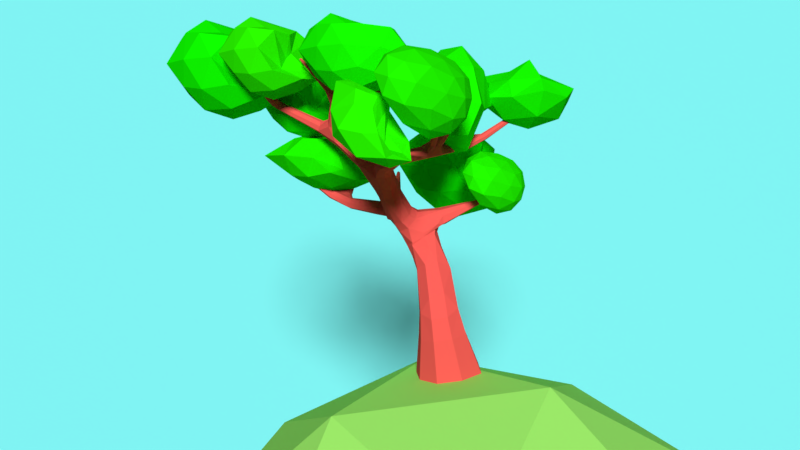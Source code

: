 # Source: LowPolyTree.blend  (saved by Blender 2.79.0; exported with 4.5.12 LTS)
import bpy
from mathutils import Matrix  # noqa: F401  (used for matrix-valued properties, if any)

bpy.ops.wm.read_factory_settings(use_empty=True)
scene = bpy.context.scene
scene.name = 'Scene'

# ---- collections
col_collection_1 = bpy.data.collections.new('Collection 1'); scene.collection.children.link(col_collection_1)

# ---- materials (node trees are filled in below, after node groups)
mat_material_017 = bpy.data.materials.new('Material.017')
mat_material_017.alpha_threshold = 0.0
mat_material_017.diffuse_color = (0.1769, 0.7308, 0.7325, 1.0)
mat_material_017.roughness = 0.5
mat_material_015 = bpy.data.materials.new('Material.015')
mat_material_015.alpha_threshold = 0.0
mat_material_015.diffuse_color = (0.3318, 0.8, 0.1389, 1.0)
mat_material_015.roughness = 0.5
mat_material_006 = bpy.data.materials.new('Material.006')
mat_material_006.alpha_threshold = 0.0
mat_material_006.diffuse_color = (0.01258, 0.8, 0.0, 1.0)
mat_material_006.roughness = 0.5
mat_material_014 = bpy.data.materials.new('Material.014')
mat_material_014.alpha_threshold = 0.0
mat_material_014.diffuse_color = (0.01357, 0.8, 0.0, 1.0)
mat_material_014.roughness = 0.5
mat_material_010 = bpy.data.materials.new('Material.010')
mat_material_010.alpha_threshold = 0.0
mat_material_010.diffuse_color = (0.008052, 0.8, 0.0, 1.0)
mat_material_010.roughness = 0.5
mat_material_011 = bpy.data.materials.new('Material.011')
mat_material_011.alpha_threshold = 0.0
mat_material_011.diffuse_color = (0.01991, 0.8, 0.0, 1.0)
mat_material_011.roughness = 0.5
mat_material_007 = bpy.data.materials.new('Material.007')
mat_material_007.alpha_threshold = 0.0
mat_material_007.diffuse_color = (0.01897, 0.8, 0.0, 1.0)
mat_material_007.roughness = 0.5
mat_material_013 = bpy.data.materials.new('Material.013')
mat_material_013.alpha_threshold = 0.0
mat_material_013.diffuse_color = (0.01062, 0.8, 0.0, 1.0)
mat_material_013.roughness = 0.5
mat_material_005 = bpy.data.materials.new('Material.005')
mat_material_005.alpha_threshold = 0.0
mat_material_005.diffuse_color = (0.003751, 0.8, 0.0, 1.0)
mat_material_005.roughness = 0.5
mat_material_012 = bpy.data.materials.new('Material.012')
mat_material_012.alpha_threshold = 0.0
mat_material_012.diffuse_color = (0.006845, 0.8, 0.0, 1.0)
mat_material_012.roughness = 0.5
mat_material_008 = bpy.data.materials.new('Material.008')
mat_material_008.alpha_threshold = 0.0
mat_material_008.diffuse_color = (0.02022, 0.8, 0.0, 1.0)
mat_material_008.roughness = 0.5
mat_material_009 = bpy.data.materials.new('Material.009')
mat_material_009.alpha_threshold = 0.0
mat_material_009.diffuse_color = (0.004108, 0.8, 0.0, 1.0)
mat_material_009.roughness = 0.5
mat_material_004 = bpy.data.materials.new('Material.004')
mat_material_004.alpha_threshold = 0.0
mat_material_004.diffuse_color = (0.00586, 0.8, 0.0, 1.0)
mat_material_004.roughness = 0.5
mat_material_003 = bpy.data.materials.new('Material.003')
mat_material_003.alpha_threshold = 0.0
mat_material_003.diffuse_color = (0.00633, 0.8, 0.0, 1.0)
mat_material_003.roughness = 0.5
mat_material_001 = bpy.data.materials.new('Material.001')
mat_material_001.alpha_threshold = 0.0
mat_material_001.diffuse_color = (0.8, 0.09279, 0.08021, 1.0)
mat_material_001.roughness = 0.5
mat_material_002 = bpy.data.materials.new('Material.002')
mat_material_002.alpha_threshold = 0.0
mat_material_002.diffuse_color = (0.001496, 0.8, 0.0, 1.0)
mat_material_002.roughness = 0.5

# ---- material node trees

# ---- world
world_world = bpy.data.worlds.new('World'); scene.world = world_world
world_world.color = (0.05088, 0.05088, 0.05088)
world_world.use_sun_shadow = False
world_world.sun_shadow_jitter_overblur = 0.0
world_world.cycles.sampling_method = 'MANUAL'

# ---- cameras
cam_camera_001 = bpy.data.cameras.new('Camera.001')
cam_camera_001.clip_end = 100.0
cam_camera_001.lens = 35.0
cam_camera_001.sensor_width = 32.0
cam_camera_001.sensor_height = 18.0
cam_camera_001.display_size = 2.0
cam_camera_001.dof.focus_distance = 0.0

# ---- lights
light_sun_001 = bpy.data.lights.new('Sun.001', 'SUN')
light_sun_001.transmission_factor = 0.0
light_sun_001.angle = 0.1993
light_sun_001.energy = 4.0
light_sun_001.shadow_buffer_clip_start = 0.5
light_sun_001.shadow_soft_size = 0.1
light_sun_001.shadow_cascade_max_distance = 1000.0

# ---- meshes
me_plane_001 = bpy.data.meshes.new('Plane.001')
me_plane_001.from_pydata([(-1.0, -1.0, 0.0), (1.0, -1.0, 0.0), (-1.0, 1.0, 0.0), (1.0, 1.0, 0.0)], [], [(0, 1, 3, 2)])
me_plane_001.materials.append(mat_material_017)
me_plane_001.use_remesh_preserve_volume = False
me_plane_001.use_remesh_preserve_attributes = False
me_plane_001.use_mirror_vertex_groups = False
me_plane_001.update()
me_icosphere_014 = bpy.data.meshes.new('Icosphere.014')
me_icosphere_014.from_pydata([(0.0, 0.0, -1.0), (0.7236, -0.5257, -0.4472), (-0.2764, -0.8506, -0.4472), (-0.8944, 0.0, -0.4472), (-0.2764, 0.8506, -0.4472), (0.7236, 0.5257, -0.4472), (0.2764, -0.8506, 0.4472), (-0.7236, -0.5257, 0.4472), (-0.7236, 0.5257, 0.4472), (0.2764, 0.8506, 0.4472), (0.8944, 0.0, 0.4472), (0.0, 0.0, 1.0), (-0.1625, -0.5, -0.8507), (0.4253, -0.309, -0.8507), (0.2629, -0.809, -0.5257), (0.8506, 0.0, -0.5257), (0.4253, 0.309, -0.8507), (-0.5257, 0.0, -0.8507), (-0.6882, -0.5, -0.5257), (-0.1625, 0.5, -0.8507), (-0.6882, 0.5, -0.5257), (0.2629, 0.809, -0.5257), (0.9511, -0.309, 0.0), (0.9511, 0.309, 0.0), (0.0, -1.0, 0.0), (0.5878, -0.809, 0.0), (-0.9511, -0.309, 0.0), (-0.5878, -0.809, 0.0), (-0.5878, 0.809, 0.0), (-0.9511, 0.309, 0.0), (0.5878, 0.809, 0.0), (0.0, 1.0, 0.0), (0.6882, -0.5, 0.5257), (-0.2629, -0.809, 0.5257), (-0.8506, 0.0, 0.5257), (-0.2629, 0.809, 0.5257), (0.6882, 0.5, 0.5257), (0.1625, -0.5, 0.8507), (0.5257, 0.0, 0.8507), (-0.4253, -0.309, 0.8507), (-0.4253, 0.309, 0.8507), (0.1625, 0.5, 0.8507)], [], [(0, 13, 12), (1, 13, 15), (0, 12, 17), (0, 17, 19), (0, 19, 16), (1, 15, 22), (2, 14, 24), (3, 18, 26), (4, 20, 28), (5, 21, 30), (1, 22, 25), (2, 24, 27), (3, 26, 29), (4, 28, 31), (5, 30, 23), (6, 32, 37), (7, 33, 39), (8, 34, 40), (9, 35, 41), (10, 36, 38), (38, 41, 11), (38, 36, 41), (36, 9, 41), (41, 40, 11), (41, 35, 40), (35, 8, 40), (40, 39, 11), (40, 34, 39), (34, 7, 39), (39, 37, 11), (39, 33, 37), (33, 6, 37), (37, 38, 11), (37, 32, 38), (32, 10, 38), (23, 36, 10), (23, 30, 36), (30, 9, 36), (31, 35, 9), (31, 28, 35), (28, 8, 35), (29, 34, 8), (29, 26, 34), (26, 7, 34), (27, 33, 7), (27, 24, 33), (24, 6, 33), (25, 32, 6), (25, 22, 32), (22, 10, 32), (30, 31, 9), (30, 21, 31), (21, 4, 31), (28, 29, 8), (28, 20, 29), (20, 3, 29), (26, 27, 7), (26, 18, 27), (18, 2, 27), (24, 25, 6), (24, 14, 25), (14, 1, 25), (22, 23, 10), (22, 15, 23), (15, 5, 23), (16, 21, 5), (16, 19, 21), (19, 4, 21), (19, 20, 4), (19, 17, 20), (17, 3, 20), (17, 18, 3), (17, 12, 18), (12, 2, 18), (15, 16, 5), (15, 13, 16), (13, 0, 16), (12, 14, 2), (12, 13, 14), (13, 1, 14)])
me_icosphere_014.materials.append(mat_material_015)
me_icosphere_014.use_remesh_preserve_volume = False
me_icosphere_014.use_remesh_preserve_attributes = False
me_icosphere_014.use_mirror_vertex_groups = False
me_icosphere_014.update()
me_icosphere_013 = bpy.data.meshes.new('Icosphere.013')
me_icosphere_013.from_pydata([(0.0, 0.01018, -0.9604), (1.711, -0.3229, -0.01735), (-1.249, -0.6574, 0.1172), (-1.614, 0.1735, -0.1519), (-0.3042, 0.8591, -0.434), (1.015, 0.6104, -0.3276), (0.9532, -0.7178, 1.052), (-1.557, -0.3477, 0.8823), (-1.039, 0.6177, 0.5969), (0.3152, 0.8625, 0.4675), (1.55, 0.1726, 0.7543), (0.0, 0.04976, 1.252), (-0.4727, -0.4428, -0.66), (0.9695, -0.1954, -0.625), (1.188, -0.6229, 0.0004811), (1.543, 0.165, -0.2451), (0.5923, 0.3464, -0.7842), (-0.9379, 0.09188, -0.6907), (-1.641, -0.3033, -0.1147), (-0.1939, 0.5087, -0.833), (-0.9631, 0.5781, -0.4138), (0.2914, 0.8176, -0.5121), (1.829, -0.1023, 0.39), (1.515, 0.4702, 0.2445), (0.0, -0.8808, 0.7493), (1.621, -0.6085, 0.5425), (-1.829, -0.1023, 0.39), (-1.621, -0.6085, 0.5425), (-0.7113, 0.8469, 0.05531), (-1.515, 0.4702, 0.2445), (0.7113, 0.8469, 0.05531), (0.0, 1.002, 0.003202), (1.481, -0.3301, 0.9532), (-0.8875, -0.6848, 1.115), (-1.48, 0.1643, 0.8275), (-0.3058, 0.8222, 0.5498), (0.9957, 0.5885, 0.6754), (0.4989, -0.4131, 1.32), (0.9723, 0.1134, 1.124), (-0.9452, -0.1884, 1.227), (-0.6756, 0.3782, 1.012), (0.2269, 0.526, 0.9253)], [], [(0, 13, 12), (1, 13, 15), (0, 12, 17), (0, 17, 19), (0, 19, 16), (1, 15, 22), (2, 14, 24), (3, 18, 26), (4, 20, 28), (5, 21, 30), (1, 22, 25), (2, 24, 27), (3, 26, 29), (4, 28, 31), (5, 30, 23), (6, 32, 37), (7, 33, 39), (8, 34, 40), (9, 35, 41), (10, 36, 38), (38, 41, 11), (38, 36, 41), (36, 9, 41), (41, 40, 11), (41, 35, 40), (35, 8, 40), (40, 39, 11), (40, 34, 39), (34, 7, 39), (39, 37, 11), (39, 33, 37), (33, 6, 37), (37, 38, 11), (37, 32, 38), (32, 10, 38), (23, 36, 10), (23, 30, 36), (30, 9, 36), (31, 35, 9), (31, 28, 35), (28, 8, 35), (29, 34, 8), (29, 26, 34), (26, 7, 34), (27, 33, 7), (27, 24, 33), (24, 6, 33), (25, 32, 6), (25, 22, 32), (22, 10, 32), (30, 31, 9), (30, 21, 31), (21, 4, 31), (28, 29, 8), (28, 20, 29), (20, 3, 29), (26, 27, 7), (26, 18, 27), (18, 2, 27), (24, 25, 6), (24, 14, 25), (14, 1, 25), (22, 23, 10), (22, 15, 23), (15, 5, 23), (16, 21, 5), (16, 19, 21), (19, 4, 21), (19, 20, 4), (19, 17, 20), (17, 3, 20), (17, 18, 3), (17, 12, 18), (12, 2, 18), (15, 16, 5), (15, 13, 16), (13, 0, 16), (12, 14, 2), (12, 13, 14), (13, 1, 14)])
me_icosphere_013.materials.append(mat_material_006)
me_icosphere_013.use_remesh_preserve_volume = False
me_icosphere_013.use_remesh_preserve_attributes = False
me_icosphere_013.use_mirror_vertex_groups = False
me_icosphere_013.update()
me_icosphere_012 = bpy.data.meshes.new('Icosphere.012')
me_icosphere_012.from_pydata([(0.0, 0.01018, -0.9604), (1.711, -0.3229, -0.01735), (-1.249, -0.6574, 0.1172), (-1.614, 0.1735, -0.1519), (-0.3042, 0.8591, -0.434), (1.015, 0.6104, -0.3276), (0.9532, -0.7178, 1.052), (-1.557, -0.3477, 0.8823), (-1.039, 0.6177, 0.5969), (0.3152, 0.8625, 0.4675), (1.55, 0.1726, 0.7543), (0.0, 0.04976, 1.252), (-0.4727, -0.4428, -0.66), (0.9695, -0.1954, -0.625), (1.188, -0.6229, 0.0004811), (1.543, 0.165, -0.2451), (0.5923, 0.3464, -0.7842), (-0.9379, 0.09188, -0.6907), (-1.641, -0.3033, -0.1147), (-0.1939, 0.5087, -0.833), (-0.9631, 0.5781, -0.4138), (0.2914, 0.8176, -0.5121), (1.829, -0.1023, 0.39), (1.515, 0.4702, 0.2445), (0.0, -0.8808, 0.7493), (1.621, -0.6085, 0.5425), (-1.829, -0.1023, 0.39), (-1.621, -0.6085, 0.5425), (-0.7113, 0.8469, 0.05531), (-1.515, 0.4702, 0.2445), (0.7113, 0.8469, 0.05531), (0.0, 1.002, 0.003202), (1.481, -0.3301, 0.9532), (-0.8875, -0.6848, 1.115), (-1.48, 0.1643, 0.8275), (-0.3058, 0.8222, 0.5498), (0.9957, 0.5885, 0.6754), (0.4989, -0.4131, 1.32), (0.9723, 0.1134, 1.124), (-0.9452, -0.1884, 1.227), (-0.6756, 0.3782, 1.012), (0.2269, 0.526, 0.9253)], [], [(0, 13, 12), (1, 13, 15), (0, 12, 17), (0, 17, 19), (0, 19, 16), (1, 15, 22), (2, 14, 24), (3, 18, 26), (4, 20, 28), (5, 21, 30), (1, 22, 25), (2, 24, 27), (3, 26, 29), (4, 28, 31), (5, 30, 23), (6, 32, 37), (7, 33, 39), (8, 34, 40), (9, 35, 41), (10, 36, 38), (38, 41, 11), (38, 36, 41), (36, 9, 41), (41, 40, 11), (41, 35, 40), (35, 8, 40), (40, 39, 11), (40, 34, 39), (34, 7, 39), (39, 37, 11), (39, 33, 37), (33, 6, 37), (37, 38, 11), (37, 32, 38), (32, 10, 38), (23, 36, 10), (23, 30, 36), (30, 9, 36), (31, 35, 9), (31, 28, 35), (28, 8, 35), (29, 34, 8), (29, 26, 34), (26, 7, 34), (27, 33, 7), (27, 24, 33), (24, 6, 33), (25, 32, 6), (25, 22, 32), (22, 10, 32), (30, 31, 9), (30, 21, 31), (21, 4, 31), (28, 29, 8), (28, 20, 29), (20, 3, 29), (26, 27, 7), (26, 18, 27), (18, 2, 27), (24, 25, 6), (24, 14, 25), (14, 1, 25), (22, 23, 10), (22, 15, 23), (15, 5, 23), (16, 21, 5), (16, 19, 21), (19, 4, 21), (19, 20, 4), (19, 17, 20), (17, 3, 20), (17, 18, 3), (17, 12, 18), (12, 2, 18), (15, 16, 5), (15, 13, 16), (13, 0, 16), (12, 14, 2), (12, 13, 14), (13, 1, 14)])
me_icosphere_012.materials.append(mat_material_014)
me_icosphere_012.use_remesh_preserve_volume = False
me_icosphere_012.use_remesh_preserve_attributes = False
me_icosphere_012.use_mirror_vertex_groups = False
me_icosphere_012.update()
me_icosphere_011 = bpy.data.meshes.new('Icosphere.011')
me_icosphere_011.from_pydata([(-0.2, 0.1324, 0.01225), (0.1026, 0.05762, 0.2429), (-0.4091, 0.3926, -0.1646), (-0.4108, -0.5918, -0.1779), (-0.7656, -0.03192, -0.2944), (0.4108, -0.5918, -0.1779), (0.0, -0.9927, -0.006138), (0.363, 0.377, -0.1354), (0.6616, -0.1046, -0.1688), (0.2547, 0.8136, -0.4828), (-0.668, 0.5269, -0.4652), (-0.1694, 0.5192, -0.8223), (-0.6843, -0.4856, -0.5283), (-0.5358, 0.0156, -0.832), (0.4402, 0.3356, -0.8148), (0.8549, 0.03111, -0.4958), (0.2586, -0.8028, -0.5311), (0.4279, -0.3055, -0.8469), (-0.1626, -0.4998, -0.8505), (0.00218, -0.3339, 0.07187), (0.6564, 0.534, -0.3923), (-0.1325, 0.8088, -0.2937), (-0.2669, -0.8368, -0.4594), (0.7077, -0.4975, -0.462), (0.0, 0.001157, -0.9985)], [], [(7, 0, 1), (21, 7, 9), (4, 10, 13), (21, 0, 7), (1, 19, 5), (19, 3, 6), (2, 4, 0), (4, 2, 10), (7, 1, 8), (19, 1, 0), (1, 5, 8), (19, 0, 3), (7, 20, 9), (21, 2, 0), (17, 23, 16), (0, 4, 3), (18, 17, 16), (18, 16, 22), (4, 13, 12), (17, 24, 14), (15, 17, 14), (15, 14, 20), (18, 22, 12), (13, 18, 12), (11, 13, 10), (11, 10, 21), (11, 21, 9), (14, 11, 9), (14, 9, 20), (16, 23, 5), (8, 15, 7), (15, 20, 7), (6, 16, 5), (6, 5, 19), (12, 22, 3), (4, 12, 3), (22, 6, 3), (23, 8, 5), (21, 10, 2), (24, 11, 14), (23, 15, 8), (22, 16, 6), (24, 13, 11), (24, 18, 13), (23, 17, 15), (24, 17, 18)])
me_icosphere_011.materials.append(mat_material_010)
me_icosphere_011.use_remesh_preserve_volume = False
me_icosphere_011.use_remesh_preserve_attributes = False
me_icosphere_011.use_mirror_vertex_groups = False
me_icosphere_011.update()
me_icosphere_010 = bpy.data.meshes.new('Icosphere.010')
me_icosphere_010.from_pydata([(0.0, -0.01317, -1.0), (0.5819, -0.5204, -0.4502), (-0.2685, -0.8624, -0.4639), (-0.4531, -0.195, -0.462), (-0.1478, 0.1166, -0.7869), (0.4444, 0.05413, -0.5235), (0.1312, -0.8449, 0.2842), (-0.3567, -0.3826, 0.1148), (-0.1917, -0.107, -0.01054), (0.03431, -0.1202, -0.2572), (0.289, -0.2116, 0.063), (0.0, -0.1887, 0.08082), (-0.1628, -0.4993, -0.8501), (0.4161, -0.3176, -0.8513), (0.2647, -0.8191, -0.5342), (0.5261, -0.157, -0.5266), (0.3519, 0.1257, -0.873), (-0.4825, -0.08146, -0.8561), (-0.5814, -0.5018, -0.5267), (-0.1315, 0.274, -0.9036), (-0.4514, 0.05964, -0.5948), (0.1616, 0.1344, -0.8129), (0.4121, -0.356, -0.09123), (0.2436, -0.1532, -0.1604), (0.0, -1.009, -0.05432), (0.3571, -0.7933, -0.1629), (-0.4121, -0.356, -0.09123), (-0.3571, -0.7933, -0.1629), (-0.1572, -0.1664, -0.4856), (-0.2436, -0.1532, -0.1604), (0.1572, -0.1664, -0.4856), (0.0, -0.09465, -0.7169), (0.3318, -0.378, 0.1302), (-0.1293, -0.7951, 0.329), (-0.2939, -0.212, 0.07907), (-0.0316, -0.09774, -0.1736), (0.1798, -0.1095, 0.01466), (0.08442, -0.5612, 0.2564), (0.1423, -0.1807, 0.07909), (-0.1333, -0.3574, 0.12), (-0.1119, -0.1221, 0.07774), (0.03092, -0.06522, 0.01827)], [], [(0, 13, 12), (1, 13, 15), (0, 12, 17), (0, 17, 19), (0, 19, 16), (1, 15, 22), (2, 14, 24), (3, 18, 26), (4, 20, 28), (5, 21, 30), (1, 22, 25), (2, 24, 27), (3, 26, 29), (4, 28, 31), (5, 30, 23), (6, 32, 37), (7, 33, 39), (8, 34, 40), (9, 35, 41), (10, 36, 38), (38, 41, 11), (38, 36, 41), (36, 9, 41), (41, 40, 11), (41, 35, 40), (35, 8, 40), (40, 39, 11), (40, 34, 39), (34, 7, 39), (39, 37, 11), (39, 33, 37), (33, 6, 37), (37, 38, 11), (37, 32, 38), (32, 10, 38), (23, 36, 10), (23, 30, 36), (30, 9, 36), (31, 35, 9), (31, 28, 35), (28, 8, 35), (29, 34, 8), (29, 26, 34), (26, 7, 34), (27, 33, 7), (27, 24, 33), (24, 6, 33), (25, 32, 6), (25, 22, 32), (22, 10, 32), (30, 31, 9), (30, 21, 31), (21, 4, 31), (28, 29, 8), (28, 20, 29), (20, 3, 29), (26, 27, 7), (26, 18, 27), (18, 2, 27), (24, 25, 6), (24, 14, 25), (14, 1, 25), (22, 23, 10), (22, 15, 23), (15, 5, 23), (16, 21, 5), (16, 19, 21), (19, 4, 21), (19, 20, 4), (19, 17, 20), (17, 3, 20), (17, 18, 3), (17, 12, 18), (12, 2, 18), (15, 16, 5), (15, 13, 16), (13, 0, 16), (12, 14, 2), (12, 13, 14), (13, 1, 14)])
me_icosphere_010.materials.append(mat_material_011)
me_icosphere_010.use_remesh_preserve_volume = False
me_icosphere_010.use_remesh_preserve_attributes = False
me_icosphere_010.use_mirror_vertex_groups = False
me_icosphere_010.update()
me_icosphere_008 = bpy.data.meshes.new('Icosphere.008')
me_icosphere_008.from_pydata([(0.0, -0.01317, -1.0), (0.5819, -0.5204, -0.4502), (-0.2685, -0.8624, -0.4639), (-0.4531, -0.195, -0.462), (-0.1478, 0.1166, -0.7869), (0.4444, 0.05413, -0.5235), (0.1312, -0.8449, 0.2842), (-0.3567, -0.3826, 0.1148), (-0.1917, -0.107, -0.01054), (0.03431, -0.1202, -0.2572), (0.289, -0.2116, 0.063), (0.0, -0.1887, 0.08082), (-0.1628, -0.4993, -0.8501), (0.4161, -0.3176, -0.8513), (0.2647, -0.8191, -0.5342), (0.5261, -0.157, -0.5266), (0.3519, 0.1257, -0.873), (-0.4825, -0.08146, -0.8561), (-0.5814, -0.5018, -0.5267), (-0.1315, 0.274, -0.9036), (-0.4514, 0.05964, -0.5948), (0.1616, 0.1344, -0.8129), (0.4121, -0.356, -0.09123), (0.2436, -0.1532, -0.1604), (0.0, -1.009, -0.05432), (0.3571, -0.7933, -0.1629), (-0.4121, -0.356, -0.09123), (-0.3571, -0.7933, -0.1629), (-0.1572, -0.1664, -0.4856), (-0.2436, -0.1532, -0.1604), (0.1572, -0.1664, -0.4856), (0.0, -0.09465, -0.7169), (0.3318, -0.378, 0.1302), (-0.1293, -0.7951, 0.329), (-0.2939, -0.212, 0.07907), (-0.0316, -0.09774, -0.1736), (0.1798, -0.1095, 0.01466), (0.08442, -0.5612, 0.2564), (0.1423, -0.1807, 0.07909), (-0.1333, -0.3574, 0.12), (-0.1119, -0.1221, 0.07774), (0.03092, -0.06522, 0.01827)], [], [(0, 13, 12), (1, 13, 15), (0, 12, 17), (0, 17, 19), (0, 19, 16), (1, 15, 22), (2, 14, 24), (3, 18, 26), (4, 20, 28), (5, 21, 30), (1, 22, 25), (2, 24, 27), (3, 26, 29), (4, 28, 31), (5, 30, 23), (6, 32, 37), (7, 33, 39), (8, 34, 40), (9, 35, 41), (10, 36, 38), (38, 41, 11), (38, 36, 41), (36, 9, 41), (41, 40, 11), (41, 35, 40), (35, 8, 40), (40, 39, 11), (40, 34, 39), (34, 7, 39), (39, 37, 11), (39, 33, 37), (33, 6, 37), (37, 38, 11), (37, 32, 38), (32, 10, 38), (23, 36, 10), (23, 30, 36), (30, 9, 36), (31, 35, 9), (31, 28, 35), (28, 8, 35), (29, 34, 8), (29, 26, 34), (26, 7, 34), (27, 33, 7), (27, 24, 33), (24, 6, 33), (25, 32, 6), (25, 22, 32), (22, 10, 32), (30, 31, 9), (30, 21, 31), (21, 4, 31), (28, 29, 8), (28, 20, 29), (20, 3, 29), (26, 27, 7), (26, 18, 27), (18, 2, 27), (24, 25, 6), (24, 14, 25), (14, 1, 25), (22, 23, 10), (22, 15, 23), (15, 5, 23), (16, 21, 5), (16, 19, 21), (19, 4, 21), (19, 20, 4), (19, 17, 20), (17, 3, 20), (17, 18, 3), (17, 12, 18), (12, 2, 18), (15, 16, 5), (15, 13, 16), (13, 0, 16), (12, 14, 2), (12, 13, 14), (13, 1, 14)])
me_icosphere_008.materials.append(mat_material_007)
me_icosphere_008.use_remesh_preserve_volume = False
me_icosphere_008.use_remesh_preserve_attributes = False
me_icosphere_008.use_mirror_vertex_groups = False
me_icosphere_008.update()
me_icosphere_007 = bpy.data.meshes.new('Icosphere.007')
me_icosphere_007.from_pydata([(0.0, 0.0, -1.0), (0.854, -0.5955, -0.4828), (-0.4074, -1.036, -0.5388), (-0.8945, 4.187e-05, -0.4472), (-0.2665, 1.037, -0.5819), (0.8757, 0.7951, -0.4079), (0.3249, -1.05, 0.5985), (-0.9013, -0.5867, 0.5562), (-0.8033, 0.751, 0.5164), (0.06999, 0.8769, 0.07732), (1.102, 0.1355, 0.5801), (0.0, 0.02627, 0.631), (-0.1634, -0.5009, -0.8515), (0.4253, -0.309, -0.8507), (0.3692, -0.9435, -0.612), (0.8507, 1.254e-05, -0.5257), (0.4275, 0.3139, -0.85), (-0.5257, 0.0, -0.8507), (-0.7492, -0.5349, -0.5496), (-0.1631, 0.5129, -0.8515), (-0.8629, 0.8086, -0.4775), (0.2785, 0.9841, -0.6183), (1.227, -0.3714, 0.09391), (0.9656, 0.3337, 0.01565), (0.0, -1.525, 0.3337), (1.047, -1.316, 0.1062), (-1.227, -0.3714, 0.09391), (-1.047, -1.316, 0.1062), (-0.557, 0.8983, -0.2981), (-0.9656, 0.3337, 0.01565), (0.557, 0.8983, -0.2981), (0.0, 1.005, -0.4559), (0.81, -0.539, 0.6213), (-0.294, -0.9531, 0.6387), (-1.033, 0.1567, 0.6578), (-0.06941, 0.8377, 0.1751), (0.7516, 0.7396, 0.5738), (0.1621, -0.5012, 0.8414), (0.3845, 0.1306, 0.6111), (-0.3734, -0.2988, 0.7523), (-0.4643, 0.6035, 0.7138), (0.109, 0.7022, 0.467)], [], [(0, 13, 12), (1, 13, 15), (0, 12, 17), (0, 17, 19), (0, 19, 16), (1, 15, 22), (2, 14, 24), (3, 18, 26), (4, 20, 28), (5, 21, 30), (1, 22, 25), (2, 24, 27), (3, 26, 29), (4, 28, 31), (5, 30, 23), (6, 32, 37), (7, 33, 39), (8, 34, 40), (9, 35, 41), (10, 36, 38), (38, 41, 11), (38, 36, 41), (36, 9, 41), (41, 40, 11), (41, 35, 40), (35, 8, 40), (40, 39, 11), (40, 34, 39), (34, 7, 39), (39, 37, 11), (39, 33, 37), (33, 6, 37), (37, 38, 11), (37, 32, 38), (32, 10, 38), (23, 36, 10), (23, 30, 36), (30, 9, 36), (31, 35, 9), (31, 28, 35), (28, 8, 35), (29, 34, 8), (29, 26, 34), (26, 7, 34), (27, 33, 7), (27, 24, 33), (24, 6, 33), (25, 32, 6), (25, 22, 32), (22, 10, 32), (30, 31, 9), (30, 21, 31), (21, 4, 31), (28, 29, 8), (28, 20, 29), (20, 3, 29), (26, 27, 7), (26, 18, 27), (18, 2, 27), (24, 25, 6), (24, 14, 25), (14, 1, 25), (22, 23, 10), (22, 15, 23), (15, 5, 23), (16, 21, 5), (16, 19, 21), (19, 4, 21), (19, 20, 4), (19, 17, 20), (17, 3, 20), (17, 18, 3), (17, 12, 18), (12, 2, 18), (15, 16, 5), (15, 13, 16), (13, 0, 16), (12, 14, 2), (12, 13, 14), (13, 1, 14)])
me_icosphere_007.materials.append(mat_material_013)
me_icosphere_007.use_remesh_preserve_volume = False
me_icosphere_007.use_remesh_preserve_attributes = False
me_icosphere_007.use_mirror_vertex_groups = False
me_icosphere_007.update()
me_icosphere_005 = bpy.data.meshes.new('Icosphere.005')
me_icosphere_005.from_pydata([(0.0, 0.0, -1.0), (0.7236, -0.5258, -0.4472), (-0.2829, -0.8708, -0.4603), (-0.8944, 0.0, -0.4472), (-0.2624, 1.026, -0.5849), (0.708, 0.5033, -0.4616), (0.3094, -0.9587, 0.5068), (-0.7236, -0.5257, 0.4472), (-0.6419, 0.481, 0.3427), (0.07189, 0.3977, -0.1326), (0.8944, 0.0002148, 0.4473), (0.0, 0.02311, 0.6284), (-0.1625, -0.5, -0.8507), (0.4253, -0.309, -0.8507), (0.2676, -0.8235, -0.5352), (0.8506, 0.0, -0.5257), (0.4253, 0.31, -0.8508), (-0.5257, 0.0, -0.8507), (-0.6882, -0.5, -0.5257), (-0.1625, 0.5114, -0.8519), (-0.6795, 0.4882, -0.5345), (0.2692, 0.9623, -0.6238), (0.9604, -0.3121, 0.0), (0.9469, 0.3074, -0.001576), (0.0, -1.053, 5.582e-05), (0.7001, -0.9646, -0.0004276), (-0.9604, -0.3121, 0.0), (-0.7001, -0.9646, -0.0004276), (-0.3212, 0.4482, -0.3818), (-0.9469, 0.3074, -0.001576), (0.3212, 0.4482, -0.3818), (0.0, 0.9671, -0.4698), (0.6882, -0.5, 0.5257), (-0.2877, -0.8905, 0.5707), (-0.8483, 0.0008047, 0.5226), (-0.07166, 0.4231, -0.005727), (0.5898, 0.4657, 0.3973), (0.1621, -0.5002, 0.84), (0.3582, 0.03998, 0.5294), (-0.3718, -0.2986, 0.7503), (-0.3679, 0.3617, 0.5281), (0.1071, 0.5212, 0.3653)], [], [(0, 13, 12), (1, 13, 15), (0, 12, 17), (0, 17, 19), (0, 19, 16), (1, 15, 22), (2, 14, 24), (3, 18, 26), (4, 20, 28), (5, 21, 30), (1, 22, 25), (2, 24, 27), (3, 26, 29), (4, 28, 31), (5, 30, 23), (6, 32, 37), (7, 33, 39), (8, 34, 40), (9, 35, 41), (10, 36, 38), (38, 41, 11), (38, 36, 41), (36, 9, 41), (41, 40, 11), (41, 35, 40), (35, 8, 40), (40, 39, 11), (40, 34, 39), (34, 7, 39), (39, 37, 11), (39, 33, 37), (33, 6, 37), (37, 38, 11), (37, 32, 38), (32, 10, 38), (23, 36, 10), (23, 30, 36), (30, 9, 36), (31, 35, 9), (31, 28, 35), (28, 8, 35), (29, 34, 8), (29, 26, 34), (26, 7, 34), (27, 33, 7), (27, 24, 33), (24, 6, 33), (25, 32, 6), (25, 22, 32), (22, 10, 32), (30, 31, 9), (30, 21, 31), (21, 4, 31), (28, 29, 8), (28, 20, 29), (20, 3, 29), (26, 27, 7), (26, 18, 27), (18, 2, 27), (24, 25, 6), (24, 14, 25), (14, 1, 25), (22, 23, 10), (22, 15, 23), (15, 5, 23), (16, 21, 5), (16, 19, 21), (19, 4, 21), (19, 20, 4), (19, 17, 20), (17, 3, 20), (17, 18, 3), (17, 12, 18), (12, 2, 18), (15, 16, 5), (15, 13, 16), (13, 0, 16), (12, 14, 2), (12, 13, 14), (13, 1, 14)])
me_icosphere_005.materials.append(mat_material_005)
me_icosphere_005.use_remesh_preserve_volume = False
me_icosphere_005.use_remesh_preserve_attributes = False
me_icosphere_005.use_mirror_vertex_groups = False
me_icosphere_005.update()
me_icosphere_004 = bpy.data.meshes.new('Icosphere.004')
me_icosphere_004.from_pydata([(0.0, 0.0, -1.0), (0.7236, -0.5258, -0.4472), (-0.2829, -0.8708, -0.4603), (-0.8944, 0.0, -0.4472), (-0.2624, 1.026, -0.5849), (0.708, 0.5033, -0.4616), (0.3094, -0.9587, 0.5068), (-0.7236, -0.5257, 0.4472), (-0.6419, 0.481, 0.3427), (0.07189, 0.3977, -0.1326), (0.8944, 0.0002148, 0.4473), (0.0, 0.02311, 0.6284), (-0.1625, -0.5, -0.8507), (0.4253, -0.309, -0.8507), (0.2676, -0.8235, -0.5352), (0.8506, 0.0, -0.5257), (0.4253, 0.31, -0.8508), (-0.5257, 0.0, -0.8507), (-0.6882, -0.5, -0.5257), (-0.1625, 0.5114, -0.8519), (-0.6795, 0.4882, -0.5345), (0.2692, 0.9623, -0.6238), (0.9604, -0.3121, 0.0), (0.9469, 0.3074, -0.001576), (0.0, -1.053, 5.582e-05), (0.7001, -0.9646, -0.0004276), (-0.9604, -0.3121, 0.0), (-0.7001, -0.9646, -0.0004276), (-0.3212, 0.4482, -0.3818), (-0.9469, 0.3074, -0.001576), (0.3212, 0.4482, -0.3818), (0.0, 0.9671, -0.4698), (0.6882, -0.5, 0.5257), (-0.2877, -0.8905, 0.5707), (-0.8483, 0.0008047, 0.5226), (-0.07166, 0.4231, -0.005727), (0.5898, 0.4657, 0.3973), (0.1621, -0.5002, 0.84), (0.3582, 0.03998, 0.5294), (-0.3718, -0.2986, 0.7503), (-0.3679, 0.3617, 0.5281), (0.1071, 0.5212, 0.3653)], [], [(0, 13, 12), (1, 13, 15), (0, 12, 17), (0, 17, 19), (0, 19, 16), (1, 15, 22), (2, 14, 24), (3, 18, 26), (4, 20, 28), (5, 21, 30), (1, 22, 25), (2, 24, 27), (3, 26, 29), (4, 28, 31), (5, 30, 23), (6, 32, 37), (7, 33, 39), (8, 34, 40), (9, 35, 41), (10, 36, 38), (38, 41, 11), (38, 36, 41), (36, 9, 41), (41, 40, 11), (41, 35, 40), (35, 8, 40), (40, 39, 11), (40, 34, 39), (34, 7, 39), (39, 37, 11), (39, 33, 37), (33, 6, 37), (37, 38, 11), (37, 32, 38), (32, 10, 38), (23, 36, 10), (23, 30, 36), (30, 9, 36), (31, 35, 9), (31, 28, 35), (28, 8, 35), (29, 34, 8), (29, 26, 34), (26, 7, 34), (27, 33, 7), (27, 24, 33), (24, 6, 33), (25, 32, 6), (25, 22, 32), (22, 10, 32), (30, 31, 9), (30, 21, 31), (21, 4, 31), (28, 29, 8), (28, 20, 29), (20, 3, 29), (26, 27, 7), (26, 18, 27), (18, 2, 27), (24, 25, 6), (24, 14, 25), (14, 1, 25), (22, 23, 10), (22, 15, 23), (15, 5, 23), (16, 21, 5), (16, 19, 21), (19, 4, 21), (19, 20, 4), (19, 17, 20), (17, 3, 20), (17, 18, 3), (17, 12, 18), (12, 2, 18), (15, 16, 5), (15, 13, 16), (13, 0, 16), (12, 14, 2), (12, 13, 14), (13, 1, 14)])
me_icosphere_004.materials.append(mat_material_012)
me_icosphere_004.use_remesh_preserve_volume = False
me_icosphere_004.use_remesh_preserve_attributes = False
me_icosphere_004.use_mirror_vertex_groups = False
me_icosphere_004.update()
me_icosphere_003 = bpy.data.meshes.new('Icosphere.003')
me_icosphere_003.from_pydata([(0.0, 0.0, -1.0), (0.7236, -0.5258, -0.4472), (-0.2829, -0.8708, -0.4603), (-0.8944, 0.0, -0.4472), (-0.2624, 1.026, -0.5849), (0.708, 0.5033, -0.4616), (0.3094, -0.9587, 0.5068), (-0.7236, -0.5257, 0.4472), (-0.6419, 0.481, 0.3427), (0.07189, 0.3977, -0.1326), (0.8944, 0.0002148, 0.4473), (0.0, 0.02311, 0.6284), (-0.1625, -0.5, -0.8507), (0.4253, -0.309, -0.8507), (0.2676, -0.8235, -0.5352), (0.8506, 0.0, -0.5257), (0.4253, 0.31, -0.8508), (-0.5257, 0.0, -0.8507), (-0.6882, -0.5, -0.5257), (-0.1625, 0.5114, -0.8519), (-0.6795, 0.4882, -0.5345), (0.2692, 0.9623, -0.6238), (0.9604, -0.3121, 0.0), (0.9469, 0.3074, -0.001576), (0.0, -1.053, 5.582e-05), (0.7001, -0.9646, -0.0004276), (-0.9604, -0.3121, 0.0), (-0.7001, -0.9646, -0.0004276), (-0.3212, 0.4482, -0.3818), (-0.9469, 0.3074, -0.001576), (0.3212, 0.4482, -0.3818), (0.0, 0.9671, -0.4698), (0.6882, -0.5, 0.5257), (-0.2877, -0.8905, 0.5707), (-0.8483, 0.0008047, 0.5226), (-0.07166, 0.4231, -0.005727), (0.5898, 0.4657, 0.3973), (0.1621, -0.5002, 0.84), (0.3582, 0.03998, 0.5294), (-0.3718, -0.2986, 0.7503), (-0.3679, 0.3617, 0.5281), (0.1071, 0.5212, 0.3653)], [], [(0, 13, 12), (1, 13, 15), (0, 12, 17), (0, 17, 19), (0, 19, 16), (1, 15, 22), (2, 14, 24), (3, 18, 26), (4, 20, 28), (5, 21, 30), (1, 22, 25), (2, 24, 27), (3, 26, 29), (4, 28, 31), (5, 30, 23), (6, 32, 37), (7, 33, 39), (8, 34, 40), (9, 35, 41), (10, 36, 38), (38, 41, 11), (38, 36, 41), (36, 9, 41), (41, 40, 11), (41, 35, 40), (35, 8, 40), (40, 39, 11), (40, 34, 39), (34, 7, 39), (39, 37, 11), (39, 33, 37), (33, 6, 37), (37, 38, 11), (37, 32, 38), (32, 10, 38), (23, 36, 10), (23, 30, 36), (30, 9, 36), (31, 35, 9), (31, 28, 35), (28, 8, 35), (29, 34, 8), (29, 26, 34), (26, 7, 34), (27, 33, 7), (27, 24, 33), (24, 6, 33), (25, 32, 6), (25, 22, 32), (22, 10, 32), (30, 31, 9), (30, 21, 31), (21, 4, 31), (28, 29, 8), (28, 20, 29), (20, 3, 29), (26, 27, 7), (26, 18, 27), (18, 2, 27), (24, 25, 6), (24, 14, 25), (14, 1, 25), (22, 23, 10), (22, 15, 23), (15, 5, 23), (16, 21, 5), (16, 19, 21), (19, 4, 21), (19, 20, 4), (19, 17, 20), (17, 3, 20), (17, 18, 3), (17, 12, 18), (12, 2, 18), (15, 16, 5), (15, 13, 16), (13, 0, 16), (12, 14, 2), (12, 13, 14), (13, 1, 14)])
me_icosphere_003.materials.append(mat_material_008)
me_icosphere_003.use_remesh_preserve_volume = False
me_icosphere_003.use_remesh_preserve_attributes = False
me_icosphere_003.use_mirror_vertex_groups = False
me_icosphere_003.update()
me_icosphere_002 = bpy.data.meshes.new('Icosphere.002')
me_icosphere_002.from_pydata([(0.0, 0.0, -1.0), (0.7236, -0.5258, -0.4472), (-0.2829, -0.8708, -0.4603), (-0.8944, 0.0, -0.4472), (-0.2624, 1.026, -0.5849), (0.708, 0.5033, -0.4616), (0.3094, -0.9587, 0.5068), (-0.7236, -0.5257, 0.4472), (-0.6419, 0.481, 0.3427), (0.07189, 0.3977, -0.1326), (0.8944, 0.0002148, 0.4473), (0.0, 0.02311, 0.6284), (-0.1625, -0.5, -0.8507), (0.4253, -0.309, -0.8507), (0.2676, -0.8235, -0.5352), (0.8506, 0.0, -0.5257), (0.4253, 0.31, -0.8508), (-0.5257, 0.0, -0.8507), (-0.6882, -0.5, -0.5257), (-0.1625, 0.5114, -0.8519), (-0.6795, 0.4882, -0.5345), (0.2692, 0.9623, -0.6238), (0.9604, -0.3121, 0.0), (0.9469, 0.3074, -0.001576), (0.0, -1.053, 5.582e-05), (0.7001, -0.9646, -0.0004276), (-0.9604, -0.3121, 0.0), (-0.7001, -0.9646, -0.0004276), (-0.3212, 0.4482, -0.3818), (-0.9469, 0.3074, -0.001576), (0.3212, 0.4482, -0.3818), (0.0, 0.9671, -0.4698), (0.6882, -0.5, 0.5257), (-0.2877, -0.8905, 0.5707), (-0.8483, 0.0008047, 0.5226), (-0.07166, 0.4231, -0.005727), (0.5898, 0.4657, 0.3973), (0.1621, -0.5002, 0.84), (0.3582, 0.03998, 0.5294), (-0.3718, -0.2986, 0.7503), (-0.3679, 0.3617, 0.5281), (0.1071, 0.5212, 0.3653)], [], [(0, 13, 12), (1, 13, 15), (0, 12, 17), (0, 17, 19), (0, 19, 16), (1, 15, 22), (2, 14, 24), (3, 18, 26), (4, 20, 28), (5, 21, 30), (1, 22, 25), (2, 24, 27), (3, 26, 29), (4, 28, 31), (5, 30, 23), (6, 32, 37), (7, 33, 39), (8, 34, 40), (9, 35, 41), (10, 36, 38), (38, 41, 11), (38, 36, 41), (36, 9, 41), (41, 40, 11), (41, 35, 40), (35, 8, 40), (40, 39, 11), (40, 34, 39), (34, 7, 39), (39, 37, 11), (39, 33, 37), (33, 6, 37), (37, 38, 11), (37, 32, 38), (32, 10, 38), (23, 36, 10), (23, 30, 36), (30, 9, 36), (31, 35, 9), (31, 28, 35), (28, 8, 35), (29, 34, 8), (29, 26, 34), (26, 7, 34), (27, 33, 7), (27, 24, 33), (24, 6, 33), (25, 32, 6), (25, 22, 32), (22, 10, 32), (30, 31, 9), (30, 21, 31), (21, 4, 31), (28, 29, 8), (28, 20, 29), (20, 3, 29), (26, 27, 7), (26, 18, 27), (18, 2, 27), (24, 25, 6), (24, 14, 25), (14, 1, 25), (22, 23, 10), (22, 15, 23), (15, 5, 23), (16, 21, 5), (16, 19, 21), (19, 4, 21), (19, 20, 4), (19, 17, 20), (17, 3, 20), (17, 18, 3), (17, 12, 18), (12, 2, 18), (15, 16, 5), (15, 13, 16), (13, 0, 16), (12, 14, 2), (12, 13, 14), (13, 1, 14)])
me_icosphere_002.materials.append(mat_material_009)
me_icosphere_002.use_remesh_preserve_volume = False
me_icosphere_002.use_remesh_preserve_attributes = False
me_icosphere_002.use_mirror_vertex_groups = False
me_icosphere_002.update()
me_icosphere_001 = bpy.data.meshes.new('Icosphere.001')
me_icosphere_001.from_pydata([(0.0, 0.0, -1.0), (0.7236, -0.5258, -0.4472), (-0.2829, -0.8708, -0.4603), (-0.8944, 0.0, -0.4472), (-0.2877, 1.102, -0.5698), (0.7235, 0.5396, -0.4476), (0.3094, -0.9587, 0.5068), (-0.7236, -0.5257, 0.4472), (-0.7062, 0.546, 0.4253), (0.2256, 1.035, 0.3967), (0.8944, 0.0002148, 0.4473), (0.0, 0.02311, 0.6284), (-0.1625, -0.5, -0.8507), (0.4253, -0.309, -0.8507), (0.2676, -0.8235, -0.5352), (0.8506, 0.0, -0.5257), (0.4253, 0.31, -0.8508), (-0.5257, 0.0, -0.8507), (-0.6882, -0.5, -0.5257), (-0.1625, 0.5114, -0.8519), (-0.6881, 0.5109, -0.5262), (0.2818, 1.01, -0.6122), (0.9604, -0.3121, 0.0), (0.951, 0.3101, 0.0001674), (0.0, -1.053, 5.582e-05), (0.7001, -0.9646, -0.0004276), (-0.9604, -0.3121, 0.0), (-0.7001, -0.9646, -0.0004276), (-0.5795, 0.9968, -0.05321), (-0.951, 0.3101, 0.0001674), (0.5795, 0.9968, -0.05321), (0.0, 1.536, -0.2797), (0.6882, -0.5, 0.5257), (-0.2877, -0.8905, 0.5707), (-0.8483, 0.0008047, 0.5226), (-0.185, 0.8966, 0.4189), (0.6312, 0.5109, 0.4593), (0.1621, -0.5002, 0.84), (0.3582, 0.03998, 0.5294), (-0.3718, -0.2986, 0.7503), (-0.3699, 0.3645, 0.533), (0.1274, 0.579, 0.4338)], [], [(0, 13, 12), (1, 13, 15), (0, 12, 17), (0, 17, 19), (0, 19, 16), (1, 15, 22), (2, 14, 24), (3, 18, 26), (4, 20, 28), (5, 21, 30), (1, 22, 25), (2, 24, 27), (3, 26, 29), (4, 28, 31), (5, 30, 23), (6, 32, 37), (7, 33, 39), (8, 34, 40), (9, 35, 41), (10, 36, 38), (38, 41, 11), (38, 36, 41), (36, 9, 41), (41, 40, 11), (41, 35, 40), (35, 8, 40), (40, 39, 11), (40, 34, 39), (34, 7, 39), (39, 37, 11), (39, 33, 37), (33, 6, 37), (37, 38, 11), (37, 32, 38), (32, 10, 38), (23, 36, 10), (23, 30, 36), (30, 9, 36), (31, 35, 9), (31, 28, 35), (28, 8, 35), (29, 34, 8), (29, 26, 34), (26, 7, 34), (27, 33, 7), (27, 24, 33), (24, 6, 33), (25, 32, 6), (25, 22, 32), (22, 10, 32), (30, 31, 9), (30, 21, 31), (21, 4, 31), (28, 29, 8), (28, 20, 29), (20, 3, 29), (26, 27, 7), (26, 18, 27), (18, 2, 27), (24, 25, 6), (24, 14, 25), (14, 1, 25), (22, 23, 10), (22, 15, 23), (15, 5, 23), (16, 21, 5), (16, 19, 21), (19, 4, 21), (19, 20, 4), (19, 17, 20), (17, 3, 20), (17, 18, 3), (17, 12, 18), (12, 2, 18), (15, 16, 5), (15, 13, 16), (13, 0, 16), (12, 14, 2), (12, 13, 14), (13, 1, 14)])
me_icosphere_001.materials.append(mat_material_004)
me_icosphere_001.use_remesh_preserve_volume = False
me_icosphere_001.use_remesh_preserve_attributes = False
me_icosphere_001.use_mirror_vertex_groups = False
me_icosphere_001.update()
me_icosphere = bpy.data.meshes.new('Icosphere')
me_icosphere.from_pydata([(-0.2, 0.1324, 0.01225), (0.1026, 0.05762, 0.2429), (-0.4091, 0.3926, -0.1646), (-0.4108, -0.5918, -0.1779), (-0.7656, -0.03192, -0.2944), (0.4108, -0.5918, -0.1779), (0.0, -0.9927, -0.006138), (0.363, 0.377, -0.1354), (0.6616, -0.1046, -0.1688), (0.2547, 0.8136, -0.4828), (-0.668, 0.5269, -0.4652), (-0.1694, 0.5192, -0.8223), (-0.6843, -0.4856, -0.5283), (-0.5358, 0.0156, -0.832), (0.4402, 0.3356, -0.8148), (0.8549, 0.03111, -0.4958), (0.2586, -0.8028, -0.5311), (0.4279, -0.3055, -0.8469), (-0.1626, -0.4998, -0.8505), (0.00218, -0.3339, 0.07187), (0.6564, 0.534, -0.3923), (-0.1325, 0.8088, -0.2937), (-0.2669, -0.8368, -0.4594), (0.7077, -0.4975, -0.462), (0.0, 0.001157, -0.9985)], [], [(7, 0, 1), (21, 7, 9), (4, 10, 13), (21, 0, 7), (1, 19, 5), (19, 3, 6), (2, 4, 0), (4, 2, 10), (7, 1, 8), (19, 1, 0), (1, 5, 8), (19, 0, 3), (7, 20, 9), (21, 2, 0), (17, 23, 16), (0, 4, 3), (18, 17, 16), (18, 16, 22), (4, 13, 12), (17, 24, 14), (15, 17, 14), (15, 14, 20), (18, 22, 12), (13, 18, 12), (11, 13, 10), (11, 10, 21), (11, 21, 9), (14, 11, 9), (14, 9, 20), (16, 23, 5), (8, 15, 7), (15, 20, 7), (6, 16, 5), (6, 5, 19), (12, 22, 3), (4, 12, 3), (22, 6, 3), (23, 8, 5), (21, 10, 2), (24, 11, 14), (23, 15, 8), (22, 16, 6), (24, 13, 11), (24, 18, 13), (23, 17, 15), (24, 17, 18)])
me_icosphere.materials.append(mat_material_003)
me_icosphere.use_remesh_preserve_volume = False
me_icosphere.use_remesh_preserve_attributes = False
me_icosphere.use_mirror_vertex_groups = False
me_icosphere.update()
me_cube_004 = bpy.data.meshes.new('Cube.004')
me_cube_004.from_pydata([(-0.9377, -4.154, 3.947), (-1.9, -4.097, 4.581), (-0.8823, -4.381, 3.925), (-2.344, -3.226, 4.374), (-2.305, -3.201, 4.377), (-0.2817, -2.085, 3.24), (-2.073, -3.702, 4.44), (-2.024, -3.654, 4.499), (-1.96, -3.627, 4.433), (-2.012, -3.669, 4.37), (0.07102, -5.291, 4.728), (0.05822, -5.314, 4.749), (0.07039, -5.336, 4.73), (-1.089, -3.059, 3.275), (-1.066, -3.251, 2.906), (-2.141, -3.499, 2.009), (-2.005, -3.623, 2.545), (-0.5719, -5.282, 4.36), (-0.5742, -5.406, 4.367), (-0.5324, -5.339, 4.321), (-1.364, -5.967, 4.469), (-1.387, -5.928, 4.468), (-2.449, -2.944, 2.179), (-2.446, -3.008, 2.021), (-1.844, -3.076, 2.205), (-2.045, -2.736, 2.109), (-2.478, -2.289, 3.715), (-0.8448, -5.528, 4.317), (-0.8645, -5.474, 4.369), (-0.9245, -5.439, 4.309), (-0.8963, -5.49, 4.256), (-1.538, -2.073, 3.924), (-2.573, -1.646, 2.987), (-3.179, -4.169, 3.068), (-2.836, -4.866, 3.092), (-1.383, -5.594, 3.263), (-2.715, -2.737, -1.188), (0.08998, -5.312, 4.717), (-2.201, -4.71, 4.951), (0.03538, -4.247, 4.884), (-1.9, -2.927, 1.959), (-1.905, -4.958, 2.564), (-0.291, -2.976, 4.12), (-1.917, -2.817, 1.654), (-2.317, -2.791, 1.696), (-0.2779, -2.024, 3.296), (-2.073, -4.86, 2.698), (-0.2828, -2.141, 3.297), (-1.974, -3.271, 2.389), (-1.972, -3.564, 2.249), (-2.467, -4.004, 2.298), (-0.902, -3.167, 3.011), (-1.525, -2.624, 3.564), (-0.9764, -3.206, 3.255), (-2.376, -3.192, 1.883), (-1.997, -3.33, 1.716), (-1.909, -2.936, 1.884), (-2.266, -2.811, 2.071), (-1.688, -3.438, 2.165), (-1.362, -3.47, 3.223), (-2.279, -3.353, 2.098), (-0.8611, -3.31, 3.146), (-1.974, -3.204, 1.511), (-2.099, -3.165, 2.364), (-1.916, -3.356, 1.84), (-1.025, -3.414, 2.931), (-1.559, -3.233, 2.606), (-2.011, -3.379, 2.494), (-1.949, -3.752, 2.376), (-0.2788, -2.082, 3.358), (-1.429, -3.233, 2.819), (-1.41, -3.702, 2.993), (-2.143, -4.625, 2.358), (-0.875, -3.013, 3.353), (-0.9646, -4.141, 3.472), (-1.913, -3.897, 4.57), (-1.673, -2.618, 3.295), (-2.016, -4.591, 2.471), (-0.8495, -4.129, 3.554), (-1.106, -4.293, 3.746), (-1.725, -3.453, 2.128), (-1.601, -2.577, 3.587), (-2.032, -3.733, 4.388), (-2.118, -3.884, 2.35), (-0.6649, -5.308, 4.203), (-0.436, -3.725, 4.289), (-0.9952, -4.436, 3.834), (-0.7699, -4.4, 3.833), (-2.508, -4.07, 2.468), (-2.032, -4.032, 4.566), (-2.376, -3.937, 2.584), (-0.6532, -5.349, 4.397), (-0.2509, -3.872, 4.347), (-0.8178, -2.796, 3.253), (-1.943, -4.071, 4.488), (-0.8557, -4.007, 3.719), (-2.159, -4.595, 2.562), (-0.2582, -3.931, 4.371), (-0.3396, -3.932, 4.398), (-2.308, -4.776, 2.553), (-1.098, -4.055, 3.714), (-2.374, -3.177, 1.554), (-0.6713, -5.23, 4.235), (-2.339, -2.356, 3.592), (-2.204, -4.718, 4.906), (-2.222, -4.701, 4.926), (-1.167, -4.118, 3.782), (-1.07, -4.042, 3.868), (-1.052, -4.16, 3.964), (-1.145, -4.251, 3.875), (-1.836, -3.862, 4.311), (-1.742, -3.807, 4.364), (-1.686, -3.931, 4.414), (-1.768, -3.992, 4.345), (-0.2844, -3.863, 4.459), (-0.2416, -3.861, 4.424), (0.001239, -4.253, 4.885), (0.03475, -4.223, 4.885), (-0.3499, -3.609, 4.185), (-0.2985, -3.57, 4.207), (-0.338, -3.603, 4.297), (-0.4074, -3.606, 4.236), (-0.263, -2.988, 4.136), (-0.2849, -2.982, 4.158), (-0.866, -4.531, 3.759), (-0.7531, -5.3, 4.168), (-0.836, -5.233, 4.207), (-0.7681, -5.187, 4.269), (-0.6967, -5.167, 4.184), (-0.7163, -4.073, 3.786), (-0.6734, -4.157, 3.905), (-0.8074, -4.138, 3.965), (-0.8175, -4.012, 3.861), (-0.4287, -3.843, 4.12), (-0.4182, -3.941, 4.178), (-0.5104, -3.914, 4.225), (-0.5075, -3.813, 4.18), (-1.14, -3.814, 3.107), (-1.131, -4.096, 3.539), (-1.241, -3.598, 3.318), (-1.044, -3.614, 3.185), (-1.057, -3.97, 3.651), (-0.9009, -3.97, 3.552), (-0.6888, -2.802, 3.136), (-0.5917, -2.847, 3.254), (-0.7217, -2.844, 3.366), (-0.5079, -2.221, 3.227), (-0.4437, -2.25, 3.294), (-0.5181, -2.234, 3.37), (-0.5932, -2.222, 3.294), (-1.017, -3.45, 3.093), (-1.181, -3.377, 3.257), (-1.393, -3.453, 2.547), (-1.582, -3.631, 2.627), (-1.754, -3.404, 2.72), (-1.986, -3.562, 2.276), (-2.0, -3.272, 2.437), (-1.757, -3.154, 2.262), (-1.755, -2.465, 3.426), (-1.779, -2.552, 3.518), (-2.332, -2.27, 3.451), (-2.243, -2.235, 3.512), (-2.275, -2.31, 3.591), (-2.331, -2.372, 3.519), (0.4659, -2.066, 3.257), (-0.3018, -1.922, 3.408), (-0.2932, -2.004, 3.454), (-0.3518, -1.975, 3.507), (-0.3836, -1.924, 3.449), (0.5271, -1.153, 4.325), (0.5329, -1.179, 4.342), (0.5012, -1.148, 4.341), (-2.45, -2.3, 3.52), (-2.546, -2.321, 3.683), (-2.435, -2.372, 3.684), (-2.644, -2.639, 3.992), (-2.629, -2.61, 4.023), (-2.616, -2.635, 4.008), (-2.617, -2.043, 3.631), (-2.523, -2.042, 3.666), (-2.541, -2.118, 3.727), (-2.632, -2.122, 3.68), (-3.351, -1.319, 4.413), (-3.387, -1.319, 4.379), (-2.243, -2.985, 0.7375), (-1.738, -2.915, 0.5264), (-1.832, -2.5, 0.9205), (-2.285, -2.517, 0.8228), (-2.352, -3.1, 1.256), (-1.92, -3.085, 1.32), (-2.361, -2.642, 1.269), (-2.833, -3.191, -0.5073), (-2.047, -3.097, -0.8617), (-2.147, -2.236, -0.8571), (-2.933, -2.329, -0.5027), (-2.359, -3.002, 0.2406), (-1.811, -2.944, 0.02048), (-1.861, -2.348, 0.1002), (-2.443, -2.402, 0.2301), (-2.145, -3.64, 2.196), (-2.239, -3.544, 2.352), (-2.161, -3.688, 2.52), (-2.282, -4.131, 2.251), (-2.43, -4.127, 2.393), (-2.301, -4.075, 2.507), (-2.17, -4.06, 2.378), (-2.244, -4.602, 2.443), (-1.98, -5.013, 2.666), (-1.957, -4.898, 2.714), (-1.849, -4.914, 2.665), (-1.395, -5.601, 3.241), (-1.421, -5.605, 3.259), (-1.412, -5.58, 3.278), (-2.295, -4.713, 2.644), (-2.239, -4.794, 2.708), (-2.251, -4.878, 2.64), (-2.837, -4.891, 3.066), (-2.808, -4.883, 3.101), (-2.818, -4.908, 3.083), (-2.719, -3.972, 2.51), (-2.684, -3.84, 2.579), (-2.561, -3.901, 2.649), (-2.602, -4.042, 2.57), (-3.176, -4.181, 3.034), (-3.175, -4.133, 3.053), (-3.15, -4.191, 3.053), (-2.291, -2.701, 2.106), (-2.13, -2.675, 2.254), (-2.242, -2.824, 2.396), (-2.425, -2.789, 2.259), (-2.55, -2.065, 2.506), (-2.512, -2.075, 2.53), (-2.536, -2.102, 2.559), (-2.574, -2.095, 2.532), (-2.623, -1.657, 2.976), (-1.006, -2.957, 3.144), (-0.943, -2.855, 3.269), (-1.387, -2.637, 3.366), (-1.407, -2.759, 3.462), (-1.576, -2.439, 3.478), (-1.499, -2.489, 3.548), (-1.667, -2.475, 3.562), (-1.513, -2.105, 3.932), (-1.544, -2.123, 3.953), (-0.3887, -3.887, 4.147), (-0.455, -3.941, 4.222), (-0.3962, -3.641, 4.291), (-0.5203, -3.848, 4.228), (-0.9662, -4.379, 3.908), (-1.031, -4.005, 3.743), (-0.8092, -4.054, 3.67), (-0.4519, -2.233, 3.237), (-1.135, -4.141, 3.699), (-0.3613, -1.932, 3.384), (-0.5677, -2.208, 3.352), (-0.8335, -2.835, 3.139), (-0.948, -3.034, 3.048), (-0.8974, -3.268, 3.261), (-1.916, -3.512, 2.601), (-1.263, -3.246, 3.181), (-1.215, -3.165, 3.041), (-1.31, -3.276, 2.713), (-1.476, -3.649, 2.811), (-1.345, -3.778, 3.175), (-1.232, -3.431, 2.734), (-1.365, -3.654, 3.266), (-1.174, -3.647, 2.884), (-2.068, -3.479, 1.882), (-1.837, -3.648, 2.188), (-1.915, -3.701, 2.527), (-2.096, -3.429, 2.355), (-1.998, -3.576, 2.192), (-1.827, -3.386, 1.974), (-2.174, -3.376, 2.291), (-0.6132, -5.29, 4.397), (-0.8177, -5.263, 4.158), (-2.01, -4.024, 4.488), (-1.853, -3.596, 2.17), (-2.032, -3.429, 2.334), (-1.959, -3.675, 4.5), (-2.276, -2.24, 3.457), (-1.0, -3.236, 3.289), (-0.9271, -3.317, 3.245), (-0.9649, -3.076, 3.042), (-2.446, -4.039, 2.54), (-2.27, -2.852, 1.968), (-2.136, -3.855, 2.23), (-2.39, -3.223, 1.792), (-2.183, -3.886, 2.502), (-2.286, -3.955, 2.235), (-2.409, -4.107, 2.279), (-2.071, -2.793, 2.022), (-2.4, -2.958, 2.022), (-2.269, -4.855, 2.559), (-2.062, -4.569, 2.548), (-2.234, -3.368, 1.716), (-1.868, -4.917, 2.58), (-1.946, -2.691, 1.462), (-1.989, -4.972, 2.57), (-1.428, -2.647, 3.277), (-2.459, -2.921, 1.387), (-1.519, -2.552, 3.586), (-1.854, -3.144, 1.72), (-3.032, -2.407, -0.9101), (-2.37, -2.329, -1.209), (-2.286, -3.054, -1.213), (-2.948, -3.133, -0.914), (-0.8647, -5.405, 4.352), (-0.5703, -5.389, 4.312), (-0.6036, -5.392, 4.406), (-2.007, -4.009, 4.617), (-1.079, -4.24, 3.939), (-0.298, -3.957, 4.383), (-0.3042, -3.665, 4.301), (-0.801, -4.401, 3.91), (-0.6832, -4.154, 3.813), (-0.7573, -4.206, 3.942), (-0.8532, -4.057, 3.935), (-1.258, -3.836, 3.116), (-1.082, -3.66, 3.363), (-0.7444, -2.703, 3.175), (-0.7785, -2.782, 3.336), (-1.01, -3.378, 3.237), (-1.424, -3.587, 2.593), (-1.683, -3.265, 2.142), (-1.934, -3.53, 2.053), (-1.952, -3.084, 2.326), (-1.753, -2.486, 3.348), (-1.742, -2.497, 3.499), (-1.771, -2.645, 3.5), (-2.356, -2.337, 3.468), (-2.268, -2.379, 3.565), (-0.2751, -1.971, 3.414), (0.5267, -1.178, 4.318), (-2.551, -2.331, 3.642), (-2.426, -2.31, 3.698), (-2.381, -2.76, 0.771), (-2.245, -2.96, 0.4886), (-1.68, -2.712, 0.8179), (-1.79, -2.404, 0.4899), (-2.292, -2.451, 0.546), (-2.446, -2.847, 1.097), (-3.08, -2.783, -0.4164), (-2.415, -3.359, -0.6857), (-1.901, -2.643, -0.948), (-2.565, -2.067, -0.6788), (-2.535, -2.72, 0.2982), (-2.009, -3.737, 2.22), (-2.034, -3.763, 2.488), (-2.4, -4.103, 2.485), (-2.038, -4.609, 2.381), (-2.019, -4.941, 2.7), (-1.901, -4.873, 2.697), (-2.296, -4.717, 2.57), (-2.235, -4.731, 2.685), (-2.238, -4.854, 2.694), (-2.668, -3.871, 2.464), (-2.549, -3.994, 2.635), (-2.161, -2.666, 2.116), (-2.154, -2.703, 2.367), (-2.371, -2.861, 2.355), (-1.13, -3.001, 3.195), (-0.9573, -2.872, 3.177), (-1.033, -3.066, 3.33), (-1.509, -2.476, 3.48), (-1.835, -3.131, 1.774), (-2.257, -3.404, 1.77), (-2.398, -3.19, 1.954), (-0.2692, -2.996, 4.12), (-0.2686, -2.991, 4.154), (-0.3075, -2.982, 4.139), (0.01061, -4.255, 4.869), (0.005451, -4.228, 4.902), (0.01963, -4.214, 4.893), (-2.218, -4.704, 4.907), (-2.212, -4.689, 4.938), (-2.179, -4.716, 4.929), (-2.317, -3.208, 4.358), (-2.307, -3.208, 4.396), (-2.338, -3.206, 4.39), (0.07315, -5.33, 4.712), (0.05627, -5.331, 4.742), (0.05466, -5.297, 4.742), (-1.378, -5.947, 4.447), (-1.376, -5.925, 4.484), (-1.367, -5.944, 4.49), (0.466, -2.097, 3.241), (0.477, -2.102, 3.266), (0.4671, -2.085, 3.282), (0.5263, -1.169, 4.357), (0.5065, -1.171, 4.36), (-2.655, -2.624, 3.99), (-2.65, -2.622, 4.022), (-2.613, -2.617, 4.015), (-3.366, -1.288, 4.368), (-3.342, -1.293, 4.399), (-3.376, -1.314, 4.408), (-2.394, -2.717, 0.5313), (-1.976, -3.06, 0.5269), (-1.641, -2.646, 0.4471), (-2.038, -2.32, 0.6279), (-3.084, -2.782, -0.7516), (-2.555, -3.24, -0.9658), (-2.146, -2.671, -1.175), (-2.675, -2.212, -0.9603), (-1.414, -5.605, 3.241), (-1.428, -5.589, 3.269), (-1.4, -5.567, 3.269), (-2.83, -4.869, 3.064), (-2.808, -4.865, 3.092), (-2.802, -4.9, 3.092), (-3.179, -4.142, 3.027), (-3.148, -4.149, 3.078), (-3.13, -4.175, 3.065), (-2.591, -1.637, 2.96), (-2.577, -1.676, 2.997), (-2.61, -1.684, 2.993), (-1.518, -2.095, 3.91), (-1.522, -2.126, 3.943), (-1.571, -2.102, 3.937), (-0.8323, -5.495, 4.259), (-0.9281, -5.466, 4.273), (-0.8572, -5.517, 4.357), (-0.5374, -5.299, 4.337), (-1.978, -3.633, 4.385), (-2.067, -3.676, 4.481), (-1.89, -4.07, 4.503), (-2.185, -4.716, 4.907), (-1.9, -4.044, 4.61), (-1.17, -4.212, 3.787), (-1.794, -3.959, 4.291), (-1.131, -4.047, 3.809), (-1.04, -4.082, 3.937), (-1.771, -3.824, 4.302), (-1.729, -3.847, 4.442), (-1.725, -3.985, 4.399), (-0.3297, -3.911, 4.446), (-0.3904, -3.603, 4.199), (-0.7895, -4.446, 3.751), (-0.7051, -5.236, 4.157), (-0.9502, -4.505, 3.769), (-0.823, -5.193, 4.249), (-0.714, -5.182, 4.251), (-0.7653, -4.012, 3.803), (-0.4701, -3.807, 4.136), (-1.044, -3.742, 3.144), (-1.098, -3.504, 3.256), (-1.071, -4.136, 3.464), (-1.133, -4.026, 3.614), (-0.9661, -3.932, 3.629), (-0.5682, -2.208, 3.24), (-0.6093, -2.826, 3.165), (-0.6201, -2.853, 3.337), (-0.4556, -2.247, 3.354), (-1.123, -3.162, 2.959), (-1.422, -3.298, 2.569), (-1.767, -3.591, 2.68), (-1.35, -3.623, 2.71), (-1.635, -3.571, 2.812), (-1.68, -3.274, 2.716), (-1.76, -3.173, 2.035), (-2.059, -3.474, 2.497), (-1.868, -3.159, 2.41), (-2.247, -2.257, 3.572), (-0.2942, -2.042, 3.255), (-0.2844, -2.127, 3.255), (-0.2879, -2.127, 3.34), (-0.2673, -2.042, 3.338), (0.5035, -1.153, 4.318), (-0.3138, -1.996, 3.497), (-0.3637, -1.923, 3.507), (-2.453, -2.385, 3.616), (-2.624, -2.64, 3.99), (-2.52, -2.302, 3.715), (-2.626, -2.106, 3.625), (-2.573, -2.017, 3.642), (-2.517, -2.071, 3.711), (-2.597, -2.133, 3.72), (-2.128, -3.197, 1.261), (-1.827, -2.866, 1.388), (-2.163, -2.532, 1.322), (-2.076, -3.127, 0.1103), (-1.689, -2.627, 0.0493), (-2.171, -2.224, 0.1565), (-2.067, -3.436, 2.246), (-2.187, -3.557, 2.227), (-2.191, -3.567, 2.473), (-2.195, -4.085, 2.282), (-2.205, -4.054, 2.474), (-2.219, -4.592, 2.362), (-2.222, -4.585, 2.524), (-2.671, -4.036, 2.529), (-2.618, -3.841, 2.63), (-2.41, -2.773, 2.118), (-2.572, -2.077, 2.514), (-2.525, -2.065, 2.509), (-2.514, -2.09, 2.551), (-2.561, -2.105, 2.553), (-1.033, -3.078, 3.158), (-0.8788, -2.881, 3.362), (-1.004, -2.862, 3.37), (-1.209, -2.957, 3.391), (-1.382, -2.675, 3.439), (-1.471, -2.812, 3.442), (-1.66, -2.448, 3.488), (-1.563, -2.09, 3.91), (-1.646, -2.508, 3.607), (-2.422, -3.016, 1.918), (-2.059, -2.798, 1.924), (-1.044, -3.133, 3.258), (-0.856, -3.265, 3.045), (-2.05, -3.438, 2.405)], [], [(0, 317, 432), (0, 432, 108), (1, 428, 376), (2, 314, 316), (7, 378, 379), (165, 332, 45), (5, 465, 251), (251, 464, 5), (6, 425, 3), (8, 424, 4), (150, 446, 140), (145, 321, 499), (53, 257, 13), (13, 498, 53), (139, 446, 151), (457, 266, 137), (137, 318, 457), (48, 484, 270), (19, 423, 37), (56, 358, 25), (56, 25, 40), (22, 360, 229), (23, 493, 54), (24, 359, 326), (25, 358, 227), (28, 422, 309), (309, 91, 28), (127, 441, 274), (19, 308, 84), (84, 439, 19), (30, 421, 275), (275, 420, 30), (310, 279, 7), (7, 425, 310), (9, 424, 433), (433, 110, 9), (27, 422, 20), (29, 421, 21), (471, 330, 163), (30, 420, 383), (31, 419, 243), (31, 505, 419), (33, 412, 224), (33, 223, 225), (34, 408, 216), (34, 216, 218), (35, 407, 212), (289, 286, 202), (392, 391, 175), (389, 170, 169), (389, 169, 171), (219, 356, 50), (50, 290, 219), (379, 378, 4), (38, 375, 105), (39, 372, 116), (42, 370, 123), (43, 508, 56), (56, 302, 43), (285, 508, 44), (190, 300, 44), (48, 462, 156), (52, 503, 238), (256, 283, 498), (287, 295, 54), (327, 158, 504), (56, 365, 302), (56, 508, 291), (62, 302, 55), (55, 295, 62), (66, 455, 324), (324, 157, 66), (200, 356, 220), (220, 492, 200), (259, 260, 70), (262, 457, 71), (263, 265, 71), (298, 293, 72), (72, 350, 41), (41, 298, 72), (73, 363, 257), (257, 452, 73), (452, 145, 73), (75, 428, 434), (434, 279, 75), (13, 503, 329), (209, 296, 77), (79, 429, 252), (208, 352, 294), (324, 58, 80), (239, 364, 299), (299, 327, 239), (84, 275, 125), (248, 2, 131), (85, 114, 246), (168, 253, 450), (450, 149, 168), (161, 280, 179), (315, 130, 87), (290, 203, 88), (6, 82, 89), (215, 298, 207), (464, 251, 146), (450, 253, 464), (335, 476, 180), (237, 299, 364), (240, 301, 364), (236, 499, 93), (27, 420, 18), (112, 434, 428), (1, 426, 428), (29, 307, 126), (317, 132, 95), (235, 362, 255), (255, 256, 235), (353, 213, 96), (96, 490, 353), (97, 312, 245), (245, 134, 97), (98, 436, 247), (247, 135, 98), (47, 466, 147), (101, 295, 287), (101, 300, 188), (102, 442, 274), (274, 17, 102), (103, 335, 174), (120, 246, 313), (115, 92, 313), (159, 329, 328), (241, 504, 328), (108, 432, 112), (106, 430, 110), (97, 371, 312), (114, 436, 372), (371, 97, 39), (118, 368, 119), (119, 368, 122), (121, 246, 370), (368, 118, 42), (86, 440, 126), (124, 439, 125), (442, 102, 128), (130, 245, 316), (245, 130, 134), (130, 244, 134), (137, 445, 74), (263, 318, 138), (448, 141, 139), (139, 265, 448), (142, 445, 140), (142, 78, 445), (144, 451, 147), (145, 452, 148), (143, 450, 146), (14, 454, 51), (510, 61, 150), (281, 509, 151), (498, 283, 454), (454, 260, 498), (262, 458, 153), (66, 459, 70), (80, 325, 272), (326, 63, 156), (24, 326, 157), (76, 280, 327), (280, 76, 160), (13, 331, 163), (69, 466, 388), (45, 467, 164), (167, 469, 390), (168, 470, 171), (169, 170, 333), (171, 169, 468), (26, 473, 176), (173, 391, 392), (180, 476, 182), (337, 398, 184), (186, 479, 338), (400, 340, 187), (187, 480, 400), (188, 300, 341), (186, 480, 297), (297, 479, 186), (480, 187, 190), (201, 288, 348), (68, 269, 348), (202, 489, 290), (489, 202, 72), (204, 490, 96), (41, 296, 210), (209, 407, 35), (99, 293, 216), (219, 411, 356), (221, 492, 412), (411, 219, 223), (235, 299, 362), (73, 500, 238), (235, 361, 76), (236, 299, 237), (241, 506, 419), (108, 311, 0), (375, 38, 75, 310), (374, 105, 89, 276), (75, 38, 428), (375, 310, 89, 105), (427, 104, 94, 426), (374, 276, 94, 104), (3, 377, 9, 82), (3, 425, 379), (379, 425, 7), (4, 424, 377), (377, 424, 9), (253, 165, 45, 464), (378, 279, 8, 4), (6, 3, 82), (7, 279, 378), (445, 65, 150, 140), (37, 423, 10), (59, 139, 151, 259), (13, 257, 363), (14, 264, 261), (14, 261, 454), (14, 65, 264), (461, 67, 48, 270), (59, 265, 139), (137, 266, 445), (325, 155, 15, 267), (67, 462, 48), (60, 15, 155, 273), (366, 267, 15, 60), (456, 258, 16, 269), (382, 10, 17, 274), (258, 461, 16), (381, 11, 91, 309), (17, 10, 423), (382, 274, 91, 11), (380, 12, 18, 308), (381, 309, 18, 12), (380, 308, 19, 37), (493, 23, 22, 229), (20, 422, 385), (40, 365, 56), (21, 421, 383), (383, 420, 20), (367, 23, 54, 366), (23, 367, 22), (384, 385, 28, 307), (25, 227, 359), (28, 91, 307), (127, 274, 442), (19, 439, 423), (26, 477, 473), (9, 110, 82), (27, 20, 420), (384, 307, 29, 21), (28, 385, 422), (418, 242, 31, 243), (471, 163, 103), (30, 383, 421), (416, 415, 32, 234), (31, 242, 417), (413, 412, 33, 225), (32, 414, 234), (411, 223, 33, 224), (410, 217, 34, 218), (406, 211, 35, 212), (34, 217, 409), (405, 210, 35, 211), (404, 304, 36, 303), (403, 305, 36, 304), (402, 306, 36, 305), (401, 303, 36, 306), (393, 176, 392, 177), (202, 286, 487), (202, 290, 289), (396, 182, 395), (396, 395, 394), (396, 394, 183), (472, 177, 392, 175), (384, 21, 20, 385), (389, 171, 390), (219, 290, 491), (387, 164, 388), (387, 386, 164), (382, 11, 37, 10), (20, 21, 383), (381, 12, 37, 11), (374, 104, 38, 105), (37, 12, 380), (379, 4, 377), (379, 377, 3), (427, 376, 38, 104), (373, 372, 39, 117), (24, 40, 25, 359), (39, 116, 371), (460, 365, 40, 24), (369, 122, 42, 123), (41, 350, 296), (479, 297, 43, 302), (42, 122, 368), (508, 43, 297, 480), (507, 285, 44, 300), (480, 190, 44, 508), (355, 351, 46, 214), (45, 332, 467), (511, 278, 48, 156), (46, 354, 214), (484, 278, 49, 271), (278, 484, 48), (155, 49, 278, 511), (268, 271, 49, 277), (49, 155, 277), (289, 50, 199, 286), (485, 199, 50, 356), (50, 289, 290), (502, 301, 52, 238), (283, 256, 51), (509, 281, 53, 498), (507, 287, 54, 292), (53, 281, 282), (53, 282, 257), (54, 493, 292), (358, 291, 57, 226), (54, 295, 366), (504, 158, 328), (55, 366, 295), (302, 365, 55), (291, 358, 56), (285, 57, 291, 508), (292, 57, 285, 507), (493, 226, 57, 292), (323, 268, 58, 152), (152, 58, 324, 455), (459, 154, 59, 259), (458, 265, 59, 154), (22, 60, 273, 360), (478, 189, 62, 295), (60, 22, 367), (367, 366, 60), (61, 257, 282), (302, 62, 189, 479), (228, 63, 326, 359), (360, 273, 63, 228), (272, 64, 365, 460), (325, 267, 64, 272), (55, 64, 267, 366), (457, 264, 65, 266), (64, 55, 365), (61, 144, 452, 257), (65, 445, 266), (510, 451, 144, 61), (462, 459, 66, 157), (154, 67, 258, 456), (200, 492, 486), (200, 485, 356), (67, 461, 258), (153, 68, 268, 323), (67, 154, 459), (459, 462, 67), (269, 68, 153, 456), (454, 261, 70, 260), (467, 332, 69), (201, 221, 90, 288), (70, 459, 259), (221, 357, 90), (492, 221, 201, 486), (458, 262, 71, 265), (318, 263, 71, 457), (438, 124, 74, 78), (72, 293, 489), (73, 145, 499), (51, 143, 451, 510), (74, 124, 440), (440, 447, 74), (209, 77, 294, 352), (143, 51, 256), (256, 255, 143), (75, 279, 310), (76, 327, 299), (77, 296, 350), (129, 78, 250, 443), (138, 79, 252, 448), (78, 129, 315), (315, 438, 78), (447, 440, 79, 138), (46, 208, 294, 354), (277, 80, 58, 268), (46, 351, 208), (52, 81, 329, 503), (430, 276, 82, 110), (81, 52, 301), (81, 506, 329), (205, 83, 288, 488), (327, 504, 239), (286, 83, 205, 487), (474, 178, 160, 172), (84, 420, 275), (84, 125, 439), (84, 308, 420), (160, 330, 172), (280, 160, 178, 475), (311, 248, 131, 0), (2, 316, 131), (131, 317, 0), (436, 114, 85, 247), (109, 86, 248, 311), (79, 86, 109, 429), (463, 161, 179, 476), (86, 79, 440), (168, 254, 470), (168, 149, 254), (249, 107, 317, 449), (179, 280, 475), (107, 432, 317), (349, 284, 88, 203), (249, 431, 107), (87, 130, 316), (87, 316, 314), (87, 438, 315), (222, 88, 284, 357), (491, 290, 88, 222), (6, 89, 310, 425), (89, 82, 276), (204, 90, 284, 349), (90, 357, 284), (488, 288, 90, 204), (307, 91, 274, 441), (8, 111, 433, 424), (119, 313, 92), (92, 244, 119), (279, 434, 111), (167, 148, 453, 469), (111, 8, 279), (215, 207, 351), (351, 355, 215), (215, 293, 298), (464, 146, 450), (334, 474, 172), (172, 330, 471), (254, 148, 167, 470), (26, 335, 180, 477), (335, 463, 476), (502, 237, 364, 301), (236, 93, 255, 362), (499, 321, 93), (27, 18, 309, 422), (435, 112, 428, 426), (420, 308, 18), (426, 94, 113, 435), (113, 94, 276, 430), (29, 126, 275, 421), (443, 250, 95, 132), (307, 441, 126), (142, 95, 250, 78), (449, 317, 95, 142), (354, 294, 96, 213), (256, 498, 235), (437, 444, 136, 121), (121, 136, 85, 246), (136, 247, 85), (92, 97, 134, 244), (244, 133, 118, 119), (118, 133, 444, 437), (47, 147, 251, 465), (98, 135, 245), (245, 312, 98), (166, 466, 69, 332), (147, 466, 453), (469, 453, 466, 166), (293, 99, 206, 489), (206, 99, 353, 490), (431, 249, 100, 106), (141, 100, 249, 449), (448, 252, 100, 141), (106, 100, 252, 429), (477, 181, 173, 473), (474, 334, 173, 181), (300, 101, 287, 507), (295, 101, 188, 478), (423, 439, 102, 17), (335, 103, 162, 463), (174, 471, 103), (114, 115, 313, 246), (506, 241, 328, 329), (435, 311, 108, 112), (376, 428, 38), (106, 429, 430), (435, 113, 109, 311), (430, 429, 109, 113), (106, 110, 433, 431), (107, 111, 434, 432), (433, 111, 107, 431), (371, 116, 98, 312), (112, 432, 434), (373, 117, 115, 114), (98, 116, 436), (114, 372, 373), (369, 313, 119, 122), (115, 117, 92), (97, 92, 39), (372, 436, 116), (39, 92, 117), (369, 123, 120, 313), (441, 248, 86, 126), (120, 123, 246), (121, 370, 437), (118, 437, 42), (370, 246, 123), (42, 437, 370), (124, 438, 439), (441, 127, 2, 248), (442, 314, 2, 127), (442, 128, 87, 314), (439, 438, 87, 128), (124, 125, 275, 440), (444, 133, 129, 443), (126, 440, 275), (128, 102, 439), (244, 315, 129, 133), (245, 135, 131, 316), (130, 315, 244), (247, 317, 131, 135), (247, 136, 132, 317), (444, 443, 132, 136), (447, 318, 137, 74), (263, 138, 448, 265), (138, 318, 447), (449, 319, 139, 141), (142, 140, 319, 449), (319, 446, 139), (254, 321, 145, 148), (140, 446, 319), (445, 78, 74), (143, 320, 450), (143, 255, 320), (144, 147, 452), (254, 149, 93, 321), (450, 320, 93, 149), (143, 146, 251, 451), (320, 255, 93), (14, 51, 510, 65), (453, 452, 147), (147, 451, 251), (148, 452, 453), (454, 283, 51), (282, 322, 150, 61), (282, 281, 151, 322), (322, 446, 150), (150, 65, 510), (259, 509, 498, 260), (509, 259, 151), (151, 446, 322), (261, 264, 152, 455), (323, 152, 264, 457), (457, 262, 153, 323), (455, 66, 70, 261), (458, 456, 153), (154, 456, 458), (324, 80, 272, 460), (80, 277, 325), (273, 511, 156, 63), (155, 325, 277), (155, 511, 273), (156, 462, 326), (460, 24, 157, 324), (157, 326, 462), (280, 161, 158, 327), (463, 328, 158, 161), (463, 162, 159, 328), (331, 329, 159, 162), (330, 160, 76, 361), (13, 329, 331), (13, 163, 330, 361), (162, 103, 331), (331, 103, 163), (164, 386, 5, 464), (69, 388, 467), (45, 164, 464), (386, 465, 5), (386, 387, 47, 465), (387, 466, 47), (468, 169, 165, 253), (388, 466, 387), (164, 467, 388), (333, 332, 165, 169), (333, 170, 166, 332), (468, 253, 168, 171), (166, 170, 469), (167, 390, 470), (472, 175, 172, 471), (389, 469, 170), (390, 469, 389), (171, 470, 390), (391, 334, 172, 175), (393, 335, 26, 176), (173, 334, 391), (393, 177, 174, 335), (472, 471, 174, 177), (183, 394, 178, 474), (392, 473, 173), (176, 473, 392), (180, 182, 477), (394, 475, 178), (394, 395, 179, 475), (395, 476, 179), (396, 183, 181, 477), (396, 477, 182), (182, 476, 395), (183, 474, 181), (397, 337, 184, 336), (478, 188, 184, 398), (336, 184, 188, 341), (479, 189, 185, 338), (185, 399, 338), (398, 185, 189, 478), (339, 186, 338, 399), (397, 336, 187, 340), (186, 339, 400), (400, 480, 186), (401, 306, 191, 342), (336, 341, 187), (190, 187, 341), (190, 341, 300), (402, 343, 191, 306), (481, 195, 191, 343), (346, 342, 191, 195), (402, 305, 192, 343), (403, 344, 192, 305), (482, 196, 192, 344), (481, 343, 192, 196), (403, 304, 193, 344), (404, 345, 193, 304), (483, 197, 193, 345), (482, 344, 193, 197), (404, 303, 194, 345), (401, 342, 194, 303), (346, 198, 194, 342), (483, 345, 194, 198), (337, 195, 481, 398), (397, 346, 195, 337), (185, 196, 482, 399), (398, 481, 196, 185), (400, 339, 197, 483), (399, 482, 197, 339), (397, 340, 198, 346), (483, 198, 340, 400), (271, 199, 485, 484), (347, 286, 199), (347, 199, 271, 268), (270, 200, 486, 461), (485, 200, 270, 484), (16, 201, 348, 269), (486, 201, 16, 461), (83, 68, 348, 288), (286, 347, 68, 83), (489, 206, 203, 290), (347, 268, 68), (490, 349, 203, 206), (350, 72, 202, 487), (204, 349, 490), (204, 96, 294, 488), (205, 77, 350, 487), (294, 77, 205, 488), (405, 298, 41, 210), (405, 211, 207, 298), (406, 351, 207, 211), (406, 212, 208, 351), (407, 352, 208, 212), (408, 353, 99, 216), (209, 352, 407), (210, 296, 35), (35, 296, 209), (408, 34, 213, 353), (409, 354, 213, 34), (409, 217, 214, 354), (410, 355, 214, 217), (410, 218, 215, 355), (411, 224, 220, 356), (215, 218, 293), (216, 293, 218), (413, 357, 221, 412), (220, 224, 492), (413, 225, 222, 357), (494, 230, 226, 493), (222, 225, 491), (219, 491, 223), (412, 492, 224), (223, 491, 225), (495, 358, 226, 230), (495, 231, 227, 358), (496, 359, 227, 231), (496, 232, 228, 359), (497, 360, 228, 232), (497, 233, 229, 360), (494, 493, 229, 233), (494, 234, 414, 230), (414, 495, 230), (496, 231, 32, 415), (495, 414, 32, 231), (232, 415, 416, 497), (416, 234, 233, 497), (232, 496, 415), (234, 494, 233), (501, 363, 73, 238), (235, 498, 361), (236, 362, 299), (500, 499, 236), (236, 237, 502, 500), (73, 499, 500), (363, 501, 13), (361, 498, 13), (235, 76, 299), (427, 426, 1, 376), (505, 31, 239, 504), (503, 501, 238), (238, 500, 502), (13, 501, 503), (417, 364, 239, 31), (417, 242, 240, 364), (418, 301, 240, 242), (418, 243, 81, 301), (505, 504, 241, 419), (81, 243, 506), (419, 506, 243)])
me_cube_004.materials.append(mat_material_001)
me_cube_004.materials.append(mat_material_002)
me_cube_004.use_remesh_preserve_volume = False
me_cube_004.use_remesh_preserve_attributes = False
me_cube_004.use_mirror_vertex_groups = False
me_cube_004.update()

# ---- objects
ob_sun = bpy.data.objects.new('Sun', light_sun_001)
ob_plane = bpy.data.objects.new('Plane', me_plane_001)
ob_camera = bpy.data.objects.new('Camera', cam_camera_001)
ob_icosphere_012 = bpy.data.objects.new('Icosphere.012', me_icosphere_014)
ob_icosphere_011 = bpy.data.objects.new('Icosphere.011', me_icosphere_013)
ob_icosphere_010 = bpy.data.objects.new('Icosphere.010', me_icosphere_012)
ob_icosphere_009 = bpy.data.objects.new('Icosphere.009', me_icosphere_011)
ob_icosphere_008 = bpy.data.objects.new('Icosphere.008', me_icosphere_010)
ob_icosphere_006 = bpy.data.objects.new('Icosphere.006', me_icosphere_008)
ob_icosphere_007 = bpy.data.objects.new('Icosphere.007', me_icosphere_007)
ob_icosphere_005 = bpy.data.objects.new('Icosphere.005', me_icosphere_005)
ob_icosphere_004 = bpy.data.objects.new('Icosphere.004', me_icosphere_004)
ob_icosphere_003 = bpy.data.objects.new('Icosphere.003', me_icosphere_003)
ob_icosphere_002 = bpy.data.objects.new('Icosphere.002', me_icosphere_002)
ob_icosphere_001 = bpy.data.objects.new('Icosphere.001', me_icosphere_001)
ob_icosphere = bpy.data.objects.new('Icosphere', me_icosphere)
ob_cube = bpy.data.objects.new('Cube', me_cube_004)

# ---- transforms, parenting, visibility, modifiers, constraints
ob_sun.location = (19.51, 10.07, 15.65)
ob_sun.rotation_euler = (-1.007, 0.9686, -0.5949)
ob_sun.lineart.crease_threshold = 0.0
ob_plane.location = (-17.79, -14.1, -1.328)
ob_plane.rotation_euler = (-1.652, 1.552, -1.409)
ob_plane.scale = (-27.22, -27.22, -27.22)
ob_plane.lineart.crease_threshold = 0.0
ob_camera.location = (14.05, 7.552, 3.379)
ob_camera.rotation_euler = (1.525, -0.0006114, 2.081)
ob_camera.lineart.crease_threshold = 0.0
ob_icosphere_012.location = (-0.2685, 1.018, -5.773)
ob_icosphere_012.rotation_euler = (0.2478, -0.1333, -0.09363)
ob_icosphere_012.scale = (5.989, 5.989, 5.989)
ob_icosphere_012.lineart.crease_threshold = 0.0
ob_icosphere_011.location = (2.594, 1.622, 4.619)
ob_icosphere_011.scale = (0.5938, 0.5938, 0.5938)
ob_icosphere_011.lineart.crease_threshold = 0.0
ob_icosphere_010.location = (-0.3962, 1.433, 3.331)
ob_icosphere_010.scale = (0.4861, 0.4861, 0.4861)
ob_icosphere_010.lineart.crease_threshold = 0.0
ob_icosphere_009.location = (-0.371, 1.025, 4.814)
ob_icosphere_009.rotation_euler = (-1.635, -0.584, 0.9989)
ob_icosphere_009.scale = (1.165, 1.165, 1.165)
ob_icosphere_009.lineart.crease_threshold = 0.0
ob_icosphere_008.location = (-0.1762, -0.3319, 5.832)
ob_icosphere_008.scale = (1.0, 1.267, 1.0)
ob_icosphere_008.lineart.crease_threshold = 0.0
ob_icosphere_006.location = (3.094, 1.261, 4.623)
ob_icosphere_006.lineart.crease_threshold = 0.0
ob_icosphere_007.location = (-0.03613, -1.728, 3.852)
ob_icosphere_007.scale = (1.108, 0.6238, 0.6238)
ob_icosphere_007.lineart.crease_threshold = 0.0
ob_icosphere_005.location = (-1.687, 0.095, 3.761)
ob_icosphere_005.lineart.crease_threshold = 0.0
ob_icosphere_004.location = (0.4935, -1.98, 5.069)
ob_icosphere_004.scale = (0.8284, 0.8284, 0.8284)
ob_icosphere_004.lineart.crease_threshold = 0.0
ob_icosphere_003.location = (1.909, -1.73, 5.617)
ob_icosphere_003.scale = (0.7778, 0.7778, 0.7778)
ob_icosphere_003.lineart.crease_threshold = 0.0
ob_icosphere_002.location = (1.396, -3.056, 5.586)
ob_icosphere_002.lineart.crease_threshold = 0.0
ob_icosphere_001.location = (2.069, 0.003199, 5.519)
ob_icosphere_001.scale = (0.744, 0.744, 0.744)
ob_icosphere_001.lineart.crease_threshold = 0.0
ob_icosphere.location = (-1.035, 1.781, 5.393)
ob_icosphere.lineart.crease_threshold = 0.0
ob_cube.location = (2.124, 3.238, 0.5695)
ob_cube.lineart.crease_threshold = 0.0

# ---- collection membership
col_collection_1.objects.link(ob_sun)
col_collection_1.objects.link(ob_plane)
col_collection_1.objects.link(ob_camera)
col_collection_1.objects.link(ob_icosphere_012)
col_collection_1.objects.link(ob_icosphere_011)
col_collection_1.objects.link(ob_icosphere_010)
col_collection_1.objects.link(ob_icosphere_009)
col_collection_1.objects.link(ob_icosphere_008)
col_collection_1.objects.link(ob_icosphere_006)
col_collection_1.objects.link(ob_icosphere_007)
col_collection_1.objects.link(ob_icosphere_005)
col_collection_1.objects.link(ob_icosphere_004)
col_collection_1.objects.link(ob_icosphere_003)
col_collection_1.objects.link(ob_icosphere_002)
col_collection_1.objects.link(ob_icosphere_001)
col_collection_1.objects.link(ob_icosphere)
col_collection_1.objects.link(ob_cube)

# ---- scene / render settings (as saved in the file)
scene.camera = ob_camera
scene.frame_start = 1; scene.frame_end = 250; scene.frame_set(1)
scene.render.engine = 'CYCLES'
scene.render.image_settings.compression = 100
scene.render.resolution_percentage = 50
scene.render.dither_intensity = 0.0
scene.cycles.use_denoising = False
scene.cycles.samples = 128
scene.cycles.sampling_pattern = 'TABULATED_SOBOL'
scene.cycles.use_adaptive_sampling = False
scene.cycles.use_light_tree = False
scene.cycles.blur_glossy = 0.0
scene.cycles.sample_clamp_indirect = 0.0
scene.view_settings.view_transform = 'Standard'
bpy.context.view_layer.update()
